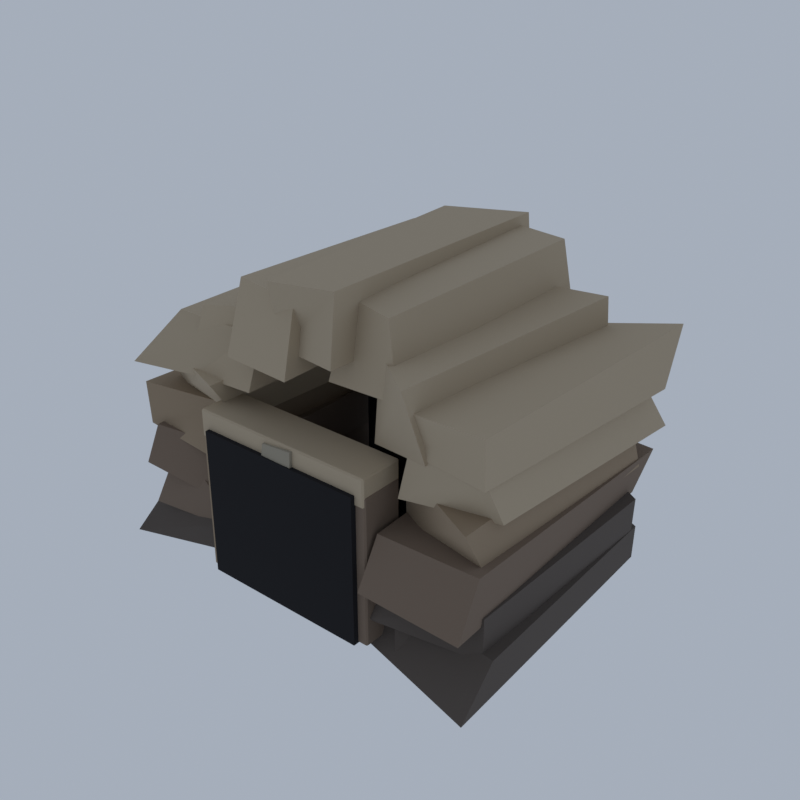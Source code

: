 # Source: FR03_04_cave_mouth_04.blend  (saved by Blender 5.2.45; exported with 4.5.12 LTS)
import bpy
from mathutils import Matrix  # noqa: F401  (used for matrix-valued properties, if any)

bpy.ops.wm.read_factory_settings(use_empty=True)
scene = bpy.context.scene
scene.name = 'Scene'

# ---- collections
col_collection = bpy.data.collections.new('Collection'); scene.collection.children.link(col_collection)

# ---- materials (node trees are filled in below, after node groups)
mat_vg_f_cliff1_slate = bpy.data.materials.new('vg_f_cliff1|Slate')
mat_vg_f_cliff1_slate.diffuse_color = (0.09627, 0.07806, 0.06575, 1.0)
mat_vg_f_cliff2_rock = bpy.data.materials.new('vg_f_cliff2|Rock')
mat_vg_f_cliff2_rock.diffuse_color = (0.1905, 0.139, 0.1011, 1.0)
mat_vg_f_cliff3_cobblestone = bpy.data.materials.new('vg_f_cliff3|Cobblestone')
mat_vg_f_cliff3_cobblestone.diffuse_color = (0.3112, 0.2349, 0.1573, 1.0)
mat_vg_f_cliff4_sandstone = bpy.data.materials.new('vg_f_cliff4|Sandstone')
mat_vg_f_cliff4_sandstone.diffuse_color = (0.4423, 0.3587, 0.2508, 1.0)
mat_vg_f_void_slate = bpy.data.materials.new('vg_f_void|Slate')
mat_vg_f_void_slate.diffuse_color = (0.002932, 0.002586, 0.00456, 1.0)
mat_vg_f_crk3_cobblestone = bpy.data.materials.new('vg_f_crk3|Cobblestone')
mat_vg_f_crk3_cobblestone.diffuse_color = (0.3112, 0.2758, 0.212, 1.0)
mat_vg_f_moss2_grass = bpy.data.materials.new('vg_f_moss2|Grass')
mat_vg_f_moss2_grass.diffuse_color = (0.05819, 0.1275, 0.03847, 1.0)
mat_vg_f_moss_grass = bpy.data.materials.new('vg_f_moss|Grass')
mat_vg_f_moss_grass.diffuse_color = (0.09627, 0.1835, 0.05819, 1.0)

# ---- material node trees
mat_vg_f_cliff1_slate.use_nodes = True; mat_vg_f_cliff1_slate.node_tree.nodes.clear()
_N = mat_vg_f_cliff1_slate.node_tree.nodes; _L = mat_vg_f_cliff1_slate.node_tree.links
n0 = _N.new('ShaderNodeBsdfPrincipled'); n0.name = 'Principled BSDF'; n0.location = (-200, 100)
n0.inputs[0].default_value = (0.09627, 0.07806, 0.06575, 1.0)
n0.inputs[2].default_value = 0.94
n0.inputs[10].default_value = 0.005
n1 = _N.new('ShaderNodeOutputMaterial'); n1.name = 'Material Output'; n1.location = (200, 100)
_L.new(n0.outputs[0], n1.inputs[0])
n1.is_active_output = True
mat_vg_f_cliff2_rock.use_nodes = True; mat_vg_f_cliff2_rock.node_tree.nodes.clear()
_N = mat_vg_f_cliff2_rock.node_tree.nodes; _L = mat_vg_f_cliff2_rock.node_tree.links
n0 = _N.new('ShaderNodeBsdfPrincipled'); n0.name = 'Principled BSDF'; n0.location = (-200, 100)
n0.inputs[0].default_value = (0.1905, 0.139, 0.1011, 1.0)
n0.inputs[2].default_value = 0.93
n0.inputs[10].default_value = 0.005
n1 = _N.new('ShaderNodeOutputMaterial'); n1.name = 'Material Output'; n1.location = (200, 100)
_L.new(n0.outputs[0], n1.inputs[0])
n1.is_active_output = True
mat_vg_f_cliff3_cobblestone.use_nodes = True; mat_vg_f_cliff3_cobblestone.node_tree.nodes.clear()
_N = mat_vg_f_cliff3_cobblestone.node_tree.nodes; _L = mat_vg_f_cliff3_cobblestone.node_tree.links
n0 = _N.new('ShaderNodeBsdfPrincipled'); n0.name = 'Principled BSDF'; n0.location = (-200, 100)
n0.inputs[0].default_value = (0.3112, 0.2349, 0.1573, 1.0)
n0.inputs[2].default_value = 0.9
n0.inputs[10].default_value = 0.005
n1 = _N.new('ShaderNodeOutputMaterial'); n1.name = 'Material Output'; n1.location = (200, 100)
_L.new(n0.outputs[0], n1.inputs[0])
n1.is_active_output = True
mat_vg_f_cliff4_sandstone.use_nodes = True; mat_vg_f_cliff4_sandstone.node_tree.nodes.clear()
_N = mat_vg_f_cliff4_sandstone.node_tree.nodes; _L = mat_vg_f_cliff4_sandstone.node_tree.links
n0 = _N.new('ShaderNodeBsdfPrincipled'); n0.name = 'Principled BSDF'; n0.location = (-200, 100)
n0.inputs[0].default_value = (0.4423, 0.3587, 0.2508, 1.0)
n0.inputs[2].default_value = 0.88
n0.inputs[10].default_value = 0.005
n1 = _N.new('ShaderNodeOutputMaterial'); n1.name = 'Material Output'; n1.location = (200, 100)
_L.new(n0.outputs[0], n1.inputs[0])
n1.is_active_output = True
mat_vg_f_void_slate.use_nodes = True; mat_vg_f_void_slate.node_tree.nodes.clear()
_N = mat_vg_f_void_slate.node_tree.nodes; _L = mat_vg_f_void_slate.node_tree.links
n0 = _N.new('ShaderNodeBsdfPrincipled'); n0.name = 'Principled BSDF'; n0.location = (-200, 100)
n0.inputs[0].default_value = (0.002932, 0.002586, 0.00456, 1.0)
n0.inputs[2].default_value = 0.98
n0.inputs[10].default_value = 0.005
n1 = _N.new('ShaderNodeOutputMaterial'); n1.name = 'Material Output'; n1.location = (200, 100)
_L.new(n0.outputs[0], n1.inputs[0])
n1.is_active_output = True
mat_vg_f_crk3_cobblestone.use_nodes = True; mat_vg_f_crk3_cobblestone.node_tree.nodes.clear()
_N = mat_vg_f_crk3_cobblestone.node_tree.nodes; _L = mat_vg_f_crk3_cobblestone.node_tree.links
n0 = _N.new('ShaderNodeBsdfPrincipled'); n0.name = 'Principled BSDF'; n0.location = (-200, 100)
n0.inputs[0].default_value = (0.3112, 0.2758, 0.212, 1.0)
n0.inputs[2].default_value = 0.92
n0.inputs[10].default_value = 0.005
n1 = _N.new('ShaderNodeOutputMaterial'); n1.name = 'Material Output'; n1.location = (200, 100)
_L.new(n0.outputs[0], n1.inputs[0])
n1.is_active_output = True
mat_vg_f_moss2_grass.use_nodes = True; mat_vg_f_moss2_grass.node_tree.nodes.clear()
_N = mat_vg_f_moss2_grass.node_tree.nodes; _L = mat_vg_f_moss2_grass.node_tree.links
n0 = _N.new('ShaderNodeBsdfPrincipled'); n0.name = 'Principled BSDF'; n0.location = (-200, 100)
n0.inputs[0].default_value = (0.05819, 0.1275, 0.03847, 1.0)
n0.inputs[2].default_value = 1.0
n0.inputs[10].default_value = 0.005
n1 = _N.new('ShaderNodeOutputMaterial'); n1.name = 'Material Output'; n1.location = (200, 100)
_L.new(n0.outputs[0], n1.inputs[0])
n1.is_active_output = True
mat_vg_f_moss_grass.use_nodes = True; mat_vg_f_moss_grass.node_tree.nodes.clear()
_N = mat_vg_f_moss_grass.node_tree.nodes; _L = mat_vg_f_moss_grass.node_tree.links
n0 = _N.new('ShaderNodeBsdfPrincipled'); n0.name = 'Principled BSDF'; n0.location = (-200, 100)
n0.inputs[0].default_value = (0.09627, 0.1835, 0.05819, 1.0)
n0.inputs[2].default_value = 1.0
n0.inputs[10].default_value = 0.005
n1 = _N.new('ShaderNodeOutputMaterial'); n1.name = 'Material Output'; n1.location = (200, 100)
_L.new(n0.outputs[0], n1.inputs[0])
n1.is_active_output = True

# ---- world
world_world = bpy.data.worlds.new('World'); scene.world = world_world
world_world.use_nodes = True; world_world.node_tree.nodes.clear()
_N = world_world.node_tree.nodes; _L = world_world.node_tree.links
n0 = _N.new('ShaderNodeOutputWorld'); n0.name = 'World Output'; n0.location = (200, 100)
n1 = _N.new('ShaderNodeBackground'); n1.name = 'Background'; n1.location = (-200, 100)
n1.inputs[0].default_value = (0.42, 0.47, 0.55, 1.0)
n1.inputs[1].default_value = 0.9
_L.new(n1.outputs[0], n0.inputs[0])
n0.is_active_output = True
world_world.color = (0.05088, 0.05088, 0.05088)
world_world.sun_shadow_jitter_overblur = 0.0

# ---- meshes
me_cave_mouth = bpy.data.meshes.new('cave_mouth')
me_cave_mouth.from_pydata([(-19.58, -14.56, 0.7453), (-8.045, -10.58, 0.5688), (-8.19, 13.03, 0.0), (-19.54, 11.59, 0.8034), (-18.34, -10.96, 5.146), (-8.607, -12.6, 4.862), (-8.304, 9.809, 4.893), (-17.84, 10.44, 4.874), (6.999, -12.9, 0.8083), (18.99, -15.85, 0.5939), (18.08, 10.64, 0.9697), (7.932, 14.32, 0.7056), (8.473, -11.36, 5.131), (19.26, -12.47, 4.757), (18.4, 10.13, 4.628), (8.781, 15.16, 4.494), (8.13, -14.14, 4.149), (18.17, -12.23, 3.855), (18.38, 9.388, 4.465), (9.642, 11.57, 3.745), (7.75, -10.98, 8.255), (18.42, -12.62, 8.198), (18.95, 8.421, 8.475), (10.04, 13.57, 8.674), (-17.96, -9.743, 1.811), (-15.77, -8.764, 1.696), (-16.7, -5.625, 2.059), (-18.84, -7.221, 1.926), (-17.89, -9.886, 3.336), (-15.38, -9.196, 3.311), (-17.03, -6.311, 3.613), (-19.21, -8.217, 3.302), (10.52, -13.26, 1.429), (12.2, -11.56, 1.728), (10.17, -9.328, 1.411), (9.038, -10.5, 1.614), (9.932, -12.55, 3.451), (11.64, -12.22, 3.558), (10.16, -8.801, 3.176), (8.327, -10.35, 3.61), (12.75, -10.37, 1.89), (15.17, -7.005, 2.085), (13.85, -5.709, 1.852), (11.25, -7.786, 1.893), (13.25, -9.486, 3.265), (14.64, -8.108, 3.509), (13.13, -5.744, 3.317), (11.09, -7.892, 3.021), (13.71, -11.95, 1.899), (16.2, -11.55, 1.771), (15.93, -8.956, 2.019), (13.54, -9.861, 1.46), (14.18, -12.33, 3.518), (15.97, -12.14, 3.791), (16.3, -9.883, 3.724), (13.63, -9.587, 3.314), (12.2, -9.768, 1.903), (13.77, -10.4, 1.339), (13.89, -6.149, 1.838), (11.04, -7.122, 1.603), (11.62, -10.87, 3.593), (14.22, -10.54, 3.928), (13.64, -7.014, 3.396), (11.32, -7.103, 3.946), (-17.55, -13.54, 4.208), (-7.466, -11.68, 3.739), (-8.773, 15.85, 4.362), (-18.44, 12.89, 3.688), (-17.69, -10.5, 8.845), (-8.67, -13.86, 8.222), (-9.054, 11.11, 8.856), (-18.95, 10.91, 8.254), (-18.2, -13.66, 8.119), (-9.657, -13.02, 7.331), (-7.817, 14.85, 7.923), (-16.61, 12.28, 7.72), (-17.66, -12.52, 11.72), (-8.395, -11.17, 11.74), (-7.759, 13.43, 12.39), (-18.11, 12.6, 12.33), (8.73, -15.51, 7.565), (18.18, -15.41, 7.246), (17.72, 10.16, 7.865), (9.497, 12.06, 7.833), (9.166, -13.65, 12.16), (18.64, -13.71, 12.51), (18.52, 11.6, 11.83), (8.35, 10.99, 12.59), (6.812, -14.32, 1.688), (6.812, -14.47, 1.817), (6.687, -14.32, 1.817), (6.812, -14.47, 15.26), (6.812, -14.32, 15.39), (6.687, -14.32, 15.26), (6.812, -10.62, 1.688), (6.687, -10.62, 1.817), (6.812, -10.47, 1.817), (6.812, -10.62, 15.39), (6.812, -10.47, 15.26), (6.687, -10.62, 15.26), (8.568, -14.32, 1.688), (8.694, -14.32, 1.817), (8.568, -14.47, 1.817), (8.568, -14.32, 15.39), (8.568, -14.47, 15.26), (8.694, -14.32, 15.26), (8.568, -10.62, 1.688), (8.568, -10.47, 1.817), (8.694, -10.62, 1.817), (8.568, -10.62, 15.39), (8.694, -10.62, 15.26), (8.568, -10.47, 15.26), (-17.57, -12.81, 1.864), (-15.87, -9.783, 2.042), (-17.22, -7.815, 1.839), (-20.0, -9.553, 2.174), (-17.74, -12.65, 3.18), (-15.74, -10.95, 3.341), (-17.43, -8.22, 3.504), (-19.16, -9.496, 3.497), (-13.79, -11.67, 1.859), (-12.46, -8.255, 1.902), (-14.38, -6.758, 2.007), (-15.55, -10.83, 1.716), (-13.62, -11.93, 3.732), (-12.14, -8.677, 3.565), (-14.61, -7.352, 3.574), (-15.4, -10.13, 3.513), (-13.01, -9.444, 1.703), (-11.04, -7.677, 1.345), (-12.72, -5.19, 1.66), (-14.55, -8.087, 1.762), (-13.58, -10.36, 3.296), (-10.51, -6.477, 3.468), (-12.54, -5.991, 3.557), (-14.27, -8.454, 3.787), (-19.11, -12.01, 11.18), (-9.736, -12.71, 11.05), (-7.544, 12.25, 11.6), (-16.48, 11.55, 11.68), (-18.18, -12.9, 15.97), (-8.891, -10.54, 15.54), (-7.455, 9.787, 16.06), (-17.14, 12.99, 15.69), (8.988, -9.961, 10.86), (18.13, -11.96, 11.16), (18.52, 9.258, 11.16), (10.06, 11.74, 11.7), (8.74, -9.858, 16.06), (17.37, -13.8, 15.48), (17.83, 8.407, 15.78), (9.304, 9.007, 15.28), (-8.91, -14.32, 1.688), (-8.91, -14.47, 1.817), (-9.035, -14.32, 1.817), (-8.91, -14.47, 15.26), (-8.91, -14.32, 15.39), (-9.035, -14.32, 15.26), (-8.91, -10.62, 1.688), (-9.035, -10.62, 1.817), (-8.91, -10.47, 1.817), (-8.91, -10.62, 15.39), (-8.91, -10.47, 15.26), (-9.035, -10.62, 15.26), (-7.153, -14.32, 1.688), (-7.028, -14.32, 1.817), (-7.153, -14.47, 1.817), (-7.153, -14.32, 15.39), (-7.153, -14.47, 15.26), (-7.028, -14.32, 15.26), (-7.153, -10.62, 1.688), (-7.153, -10.47, 1.817), (-7.028, -10.62, 1.817), (-7.153, -10.62, 15.39), (-7.028, -10.62, 15.26), (-7.153, -10.47, 15.26), (-16.61, -9.986, 15.24), (-8.467, -10.8, 14.47), (-6.91, 13.55, 14.63), (-16.18, 10.76, 15.0), (-17.69, -10.74, 19.42), (-8.182, -14.07, 19.1), (-8.129, 12.94, 19.16), (-16.25, 9.741, 19.14), (-17.21, -14.56, 18.8), (-8.214, -11.94, 18.53), (-7.882, 11.24, 18.28), (-16.21, 10.09, 18.85), (-15.89, -10.12, 22.5), (-7.912, -11.2, 23.3), (-7.904, 7.553, 22.62), (-15.35, 9.158, 22.84), (10.28, -12.59, 15.18), (18.2, -10.35, 15.04), (19.61, 11.07, 14.69), (10.63, 10.06, 14.42), (10.44, -11.48, 18.93), (17.94, -12.47, 19.45), (18.44, 8.742, 19.07), (10.54, 9.998, 19.39), (10.02, -11.6, 18.75), (18.15, -12.77, 18.9), (20.0, 9.288, 18.9), (11.86, 12.86, 18.95), (10.57, -13.23, 23.06), (18.24, -13.09, 23.17), (19.43, 12.48, 23.39), (12.18, 9.251, 22.56), (-12.15, -12.88, 18.69), (-5.172, -12.64, 18.9), (-4.681, 12.96, 18.79), (-11.26, 10.07, 18.66), (-11.77, -11.05, 24.28), (-5.612, -9.766, 25.16), (-5.135, 13.06, 24.73), (-10.16, 11.97, 24.78), (-6.031, -13.82, 22.26), (0.0794, -13.69, 21.89), (0.3855, 11.61, 22.42), (-7.481, 9.462, 21.75), (-6.64, -11.32, 28.04), (0.4829, -12.72, 28.19), (-0.1738, 12.64, 28.79), (-6.075, 9.203, 27.78), (-2.277, -11.45, 23.21), (4.678, -13.45, 24.13), (4.088, 13.36, 22.8), (-2.761, 9.638, 24.15), (-0.685, -14.22, 30.0), (4.513, -12.63, 30.0), (3.635, 13.12, 29.36), (-2.218, 8.734, 29.84), (1.856, -10.74, 21.41), (9.289, -11.48, 22.14), (9.738, 11.46, 22.16), (2.157, 12.58, 21.55), (3.237, -9.66, 28.38), (8.066, -10.89, 28.35), (9.372, 9.843, 29.06), (3.06, 12.22, 28.4), (6.5, -10.79, 17.69), (12.41, -12.06, 18.47), (14.51, 9.603, 18.58), (7.578, 13.38, 18.84), (6.085, -9.597, 24.73), (12.05, -14.38, 25.25), (14.15, 9.328, 25.38), (7.545, 8.685, 25.13), (-8.826, -14.42, 14.45), (-8.826, -14.57, 14.58), (-8.951, -14.42, 14.58), (-8.826, -14.57, 16.89), (-8.826, -14.42, 17.02), (-8.951, -14.42, 16.89), (-8.826, -10.52, 14.45), (-8.951, -10.52, 14.58), (-8.826, -10.37, 14.58), (-8.826, -10.52, 17.02), (-8.826, -10.37, 16.89), (-8.951, -10.52, 16.89), (8.485, -14.42, 14.45), (8.61, -14.42, 14.58), (8.485, -14.57, 14.58), (8.485, -14.42, 17.02), (8.485, -14.57, 16.89), (8.61, -14.42, 16.89), (8.485, -10.52, 14.45), (8.485, -10.37, 14.58), (8.61, -10.52, 14.58), (8.485, -10.52, 17.02), (8.61, -10.52, 16.89), (8.485, -10.37, 16.89), (-7.697, 4.533, 2.288), (7.356, 4.533, 2.288), (7.356, 6.533, 2.288), (-7.697, 6.533, 2.288), (-7.697, 4.533, 15.14), (7.356, 4.533, 15.14), (7.356, 6.533, 15.14), (-7.697, 6.533, 15.14), (-7.279, -7.467, 1.859), (6.938, -7.467, 1.859), (6.938, 6.533, 1.859), (-7.279, 6.533, 1.859), (-7.279, -7.467, 2.373), (6.938, -7.467, 2.373), (6.938, 6.533, 2.373), (-7.279, 6.533, 2.373), (-8.115, -14.97, 1.688), (7.774, -14.97, 1.688), (7.774, -11.97, 1.688), (-8.115, -11.97, 1.688), (-8.115, -14.97, 15.39), (7.774, -14.97, 15.39), (7.774, -11.97, 15.39), (-8.115, -11.97, 15.39), (-2.043, -14.85, 13.65), (1.274, -14.85, 13.72), (1.272, -10.61, 13.9), (-1.636, -10.4, 13.65), (-1.612, -14.79, 16.49), (1.43, -14.85, 16.81), (1.507, -10.51, 16.57), (-2.062, -10.56, 16.63), (-13.55, -0.8895, 10.28), (-13.55, -0.8895, 8.854), (-11.97, -0.8895, 10.07), (-12.76, 0.5405, 10.07), (-14.34, 0.5405, 10.07), (-15.13, -0.8895, 10.07), (-14.34, -2.319, 10.07), (-12.76, -2.319, 10.07), (-11.32, -0.8895, 9.568), (-12.43, 1.133, 9.568), (-14.67, 1.133, 9.568), (-15.78, -0.8895, 9.568), (-14.67, -2.912, 9.568), (-12.43, -2.912, 9.568), (-11.97, -0.8895, 9.063), (-12.76, 0.5405, 9.063), (-14.34, 0.5405, 9.063), (-15.13, -0.8895, 9.063), (-14.34, -2.319, 9.063), (-12.76, -2.319, 9.063), (13.21, -2.428, 10.3), (13.21, -2.428, 8.841), (14.82, -2.428, 10.08), (14.01, -0.9716, 10.08), (12.41, -0.9716, 10.08), (11.6, -2.428, 10.08), (12.41, -3.885, 10.08), (14.01, -3.885, 10.08), (15.48, -2.428, 9.568), (14.35, -0.3683, 9.568), (12.07, -0.3683, 9.568), (10.94, -2.428, 9.568), (12.07, -4.488, 9.568), (14.35, -4.488, 9.568), (14.82, -2.428, 9.054), (14.01, -0.9716, 9.054), (12.41, -0.9716, 9.054), (11.6, -2.428, 9.054), (12.41, -3.885, 9.054), (14.01, -3.885, 9.054), (-13.55, -0.8823, 16.29), (-13.55, -0.8823, 14.84), (-11.95, -0.8823, 16.08), (-12.75, 0.5703, 16.08), (-14.35, 0.5703, 16.08), (-15.15, -0.8823, 16.08), (-14.35, -2.335, 16.08), (-12.75, -2.335, 16.08), (-11.28, -0.8823, 15.56), (-12.42, 1.172, 15.56), (-14.68, 1.172, 15.56), (-15.82, -0.8823, 15.56), (-14.68, -2.937, 15.56), (-12.42, -2.937, 15.56), (-11.95, -0.8823, 15.05), (-12.75, 0.5703, 15.05), (-14.35, 0.5703, 15.05), (-15.15, -0.8823, 15.05), (-14.35, -2.335, 15.05), (-12.75, -2.335, 15.05), (13.21, -4.16, 16.24), (13.21, -4.16, 14.89), (14.71, -4.16, 16.04), (13.96, -2.803, 16.04), (12.46, -2.803, 16.04), (11.71, -4.16, 16.04), (12.46, -5.517, 16.04), (13.96, -5.517, 16.04), (15.33, -4.16, 15.56), (14.27, -2.241, 15.56), (12.15, -2.241, 15.56), (11.09, -4.16, 15.56), (12.15, -6.079, 15.56), (14.27, -6.079, 15.56), (14.71, -4.16, 15.09), (13.96, -2.803, 15.09), (12.46, -2.803, 15.09), (11.71, -4.16, 15.09), (12.46, -5.517, 15.09), (13.96, -5.517, 15.09)], [], [(0, 3, 2, 1), (4, 5, 6, 7), (0, 1, 5, 4), (1, 2, 6, 5), (2, 3, 7, 6), (3, 0, 4, 7), (8, 11, 10, 9), (12, 13, 14, 15), (8, 9, 13, 12), (9, 10, 14, 13), (10, 11, 15, 14), (11, 8, 12, 15), (16, 19, 18, 17), (20, 21, 22, 23), (16, 17, 21, 20), (17, 18, 22, 21), (18, 19, 23, 22), (19, 16, 20, 23), (24, 27, 26, 25), (28, 29, 30, 31), (24, 25, 29, 28), (25, 26, 30, 29), (26, 27, 31, 30), (27, 24, 28, 31), (32, 35, 34, 33), (36, 37, 38, 39), (32, 33, 37, 36), (33, 34, 38, 37), (34, 35, 39, 38), (35, 32, 36, 39), (40, 43, 42, 41), (44, 45, 46, 47), (40, 41, 45, 44), (41, 42, 46, 45), (42, 43, 47, 46), (43, 40, 44, 47), (48, 51, 50, 49), (52, 53, 54, 55), (48, 49, 53, 52), (49, 50, 54, 53), (50, 51, 55, 54), (51, 48, 52, 55), (56, 59, 58, 57), (60, 61, 62, 63), (56, 57, 61, 60), (57, 58, 62, 61), (58, 59, 63, 62), (59, 56, 60, 63), (64, 67, 66, 65), (68, 69, 70, 71), (64, 65, 69, 68), (65, 66, 70, 69), (66, 67, 71, 70), (67, 64, 68, 71), (72, 75, 74, 73), (76, 77, 78, 79), (72, 73, 77, 76), (73, 74, 78, 77), (74, 75, 79, 78), (75, 72, 76, 79), (80, 83, 82, 81), (84, 85, 86, 87), (80, 81, 85, 84), (81, 82, 86, 85), (82, 83, 87, 86), (83, 80, 84, 87), (88, 89, 90), (91, 92, 93), (94, 95, 96), (97, 98, 99), (100, 101, 102), (103, 104, 105), (106, 107, 108), (109, 110, 111), (94, 88, 90, 95), (89, 91, 93, 90), (92, 97, 99, 93), (98, 96, 95, 99), (106, 94, 96, 107), (97, 109, 111, 98), (110, 108, 107, 111), (100, 106, 108, 101), (109, 103, 105, 110), (104, 102, 101, 105), (88, 100, 102, 89), (103, 92, 91, 104), (94, 106, 100, 88), (90, 93, 99, 95), (102, 104, 91, 89), (109, 97, 92, 103), (96, 98, 111, 107), (108, 110, 105, 101), (112, 115, 114, 113), (116, 117, 118, 119), (112, 113, 117, 116), (113, 114, 118, 117), (114, 115, 119, 118), (115, 112, 116, 119), (120, 123, 122, 121), (124, 125, 126, 127), (120, 121, 125, 124), (121, 122, 126, 125), (122, 123, 127, 126), (123, 120, 124, 127), (128, 131, 130, 129), (132, 133, 134, 135), (128, 129, 133, 132), (129, 130, 134, 133), (130, 131, 135, 134), (131, 128, 132, 135), (136, 139, 138, 137), (140, 141, 142, 143), (136, 137, 141, 140), (137, 138, 142, 141), (138, 139, 143, 142), (139, 136, 140, 143), (144, 147, 146, 145), (148, 149, 150, 151), (144, 145, 149, 148), (145, 146, 150, 149), (146, 147, 151, 150), (147, 144, 148, 151), (152, 153, 154), (155, 156, 157), (158, 159, 160), (161, 162, 163), (164, 165, 166), (167, 168, 169), (170, 171, 172), (173, 174, 175), (158, 152, 154, 159), (153, 155, 157, 154), (156, 161, 163, 157), (162, 160, 159, 163), (170, 158, 160, 171), (161, 173, 175, 162), (174, 172, 171, 175), (164, 170, 172, 165), (173, 167, 169, 174), (168, 166, 165, 169), (152, 164, 166, 153), (167, 156, 155, 168), (158, 170, 164, 152), (154, 157, 163, 159), (166, 168, 155, 153), (173, 161, 156, 167), (160, 162, 175, 171), (172, 174, 169, 165), (176, 179, 178, 177), (180, 181, 182, 183), (176, 177, 181, 180), (177, 178, 182, 181), (178, 179, 183, 182), (179, 176, 180, 183), (184, 187, 186, 185), (188, 189, 190, 191), (184, 185, 189, 188), (185, 186, 190, 189), (186, 187, 191, 190), (187, 184, 188, 191), (192, 195, 194, 193), (196, 197, 198, 199), (192, 193, 197, 196), (193, 194, 198, 197), (194, 195, 199, 198), (195, 192, 196, 199), (200, 203, 202, 201), (204, 205, 206, 207), (200, 201, 205, 204), (201, 202, 206, 205), (202, 203, 207, 206), (203, 200, 204, 207), (208, 211, 210, 209), (212, 213, 214, 215), (208, 209, 213, 212), (209, 210, 214, 213), (210, 211, 215, 214), (211, 208, 212, 215), (216, 219, 218, 217), (220, 221, 222, 223), (216, 217, 221, 220), (217, 218, 222, 221), (218, 219, 223, 222), (219, 216, 220, 223), (224, 227, 226, 225), (228, 229, 230, 231), (224, 225, 229, 228), (225, 226, 230, 229), (226, 227, 231, 230), (227, 224, 228, 231), (232, 235, 234, 233), (236, 237, 238, 239), (232, 233, 237, 236), (233, 234, 238, 237), (234, 235, 239, 238), (235, 232, 236, 239), (240, 243, 242, 241), (244, 245, 246, 247), (240, 241, 245, 244), (241, 242, 246, 245), (242, 243, 247, 246), (243, 240, 244, 247), (248, 249, 250), (251, 252, 253), (254, 255, 256), (257, 258, 259), (260, 261, 262), (263, 264, 265), (266, 267, 268), (269, 270, 271), (254, 248, 250, 255), (249, 251, 253, 250), (252, 257, 259, 253), (258, 256, 255, 259), (266, 254, 256, 267), (257, 269, 271, 258), (270, 268, 267, 271), (260, 266, 268, 261), (269, 263, 265, 270), (264, 262, 261, 265), (248, 260, 262, 249), (263, 252, 251, 264), (254, 266, 260, 248), (250, 253, 259, 255), (262, 264, 251, 249), (269, 257, 252, 263), (256, 258, 271, 267), (268, 270, 265, 261), (272, 275, 274, 273), (276, 277, 278, 279), (272, 273, 277, 276), (273, 274, 278, 277), (274, 275, 279, 278), (275, 272, 276, 279), (280, 283, 282, 281), (284, 285, 286, 287), (280, 281, 285, 284), (281, 282, 286, 285), (282, 283, 287, 286), (283, 280, 284, 287), (288, 291, 290, 289), (292, 293, 294, 295), (288, 289, 293, 292), (289, 290, 294, 293), (290, 291, 295, 294), (291, 288, 292, 295), (296, 299, 298, 297), (300, 301, 302, 303), (296, 297, 301, 300), (297, 298, 302, 301), (298, 299, 303, 302), (299, 296, 300, 303), (304, 306, 307), (305, 319, 318), (306, 312, 313, 307), (312, 318, 319, 313), (304, 307, 308), (305, 320, 319), (307, 313, 314, 308), (313, 319, 320, 314), (304, 308, 309), (305, 321, 320), (308, 314, 315, 309), (314, 320, 321, 315), (304, 309, 310), (305, 322, 321), (309, 315, 316, 310), (315, 321, 322, 316), (304, 310, 311), (305, 323, 322), (310, 316, 317, 311), (316, 322, 323, 317), (304, 311, 306), (305, 318, 323), (311, 317, 312, 306), (317, 323, 318, 312), (324, 326, 327), (325, 339, 338), (326, 332, 333, 327), (332, 338, 339, 333), (324, 327, 328), (325, 340, 339), (327, 333, 334, 328), (333, 339, 340, 334), (324, 328, 329), (325, 341, 340), (328, 334, 335, 329), (334, 340, 341, 335), (324, 329, 330), (325, 342, 341), (329, 335, 336, 330), (335, 341, 342, 336), (324, 330, 331), (325, 343, 342), (330, 336, 337, 331), (336, 342, 343, 337), (324, 331, 326), (325, 338, 343), (331, 337, 332, 326), (337, 343, 338, 332), (344, 346, 347), (345, 359, 358), (346, 352, 353, 347), (352, 358, 359, 353), (344, 347, 348), (345, 360, 359), (347, 353, 354, 348), (353, 359, 360, 354), (344, 348, 349), (345, 361, 360), (348, 354, 355, 349), (354, 360, 361, 355), (344, 349, 350), (345, 362, 361), (349, 355, 356, 350), (355, 361, 362, 356), (344, 350, 351), (345, 363, 362), (350, 356, 357, 351), (356, 362, 363, 357), (344, 351, 346), (345, 358, 363), (351, 357, 352, 346), (357, 363, 358, 352), (364, 366, 367), (365, 379, 378), (366, 372, 373, 367), (372, 378, 379, 373), (364, 367, 368), (365, 380, 379), (367, 373, 374, 368), (373, 379, 380, 374), (364, 368, 369), (365, 381, 380), (368, 374, 375, 369), (374, 380, 381, 375), (364, 369, 370), (365, 382, 381), (369, 375, 376, 370), (375, 381, 382, 376), (364, 370, 371), (365, 383, 382), (370, 376, 377, 371), (376, 382, 383, 377), (364, 371, 366), (365, 378, 383), (371, 377, 372, 366), (377, 383, 378, 372)])
me_cave_mouth.polygons.foreach_set('use_smooth', [True] * 348)
me_cave_mouth.polygons.foreach_set('material_index', [0, 0, 0, 0, 0, 0, 0, 0, 0, 0, 0, 0, 0, 0, 0, 0, 0, 0, 0, 0, 0, 0, 0, 0, 0, 0, 0, 0, 0, 0, 0, 0, 0, 0, 0, 0, 0, 0, 0, 0, 0, 0, 0, 0, 0, 0, 0, 0, 1, 1, 1, 1, 1, 1, 1, 1, 1, 1, 1, 1, 1, 1, 1, 1, 1, 1, 1, 1, 1, 1, 1, 1, 1, 1, 1, 1, 1, 1, 1, 1, 1, 1, 1, 1, 1, 1, 1, 1, 1, 1, 1, 1, 1, 1, 1, 1, 1, 1, 1, 1, 1, 1, 1, 1, 1, 1, 1, 1, 1, 1, 2, 2, 2, 2, 2, 2, 2, 2, 2, 2, 2, 2, 2, 2, 2, 2, 2, 2, 2, 2, 2, 2, 2, 2, 2, 2, 2, 2, 2, 2, 2, 2, 2, 2, 2, 2, 2, 2, 3, 3, 3, 3, 3, 3, 3, 3, 3, 3, 3, 3, 3, 3, 3, 3, 3, 3, 3, 3, 3, 3, 3, 3, 3, 3, 3, 3, 3, 3, 3, 3, 3, 3, 3, 3, 3, 3, 3, 3, 3, 3, 3, 3, 3, 3, 3, 3, 3, 3, 3, 3, 3, 3, 3, 3, 3, 3, 3, 3, 3, 3, 3, 3, 3, 3, 3, 3, 3, 3, 3, 3, 3, 3, 3, 3, 3, 3, 3, 3, 4, 4, 4, 4, 4, 4, 4, 4, 4, 4, 4, 4, 4, 4, 4, 4, 4, 4, 5, 5, 5, 5, 5, 5, 6, 6, 6, 6, 6, 6, 6, 6, 6, 6, 6, 6, 6, 6, 6, 6, 6, 6, 6, 6, 6, 6, 6, 6, 6, 6, 6, 6, 6, 6, 6, 6, 6, 6, 6, 6, 6, 6, 6, 6, 6, 6, 6, 6, 6, 6, 6, 6, 7, 7, 7, 7, 7, 7, 7, 7, 7, 7, 7, 7, 7, 7, 7, 7, 7, 7, 7, 7, 7, 7, 7, 7, 7, 7, 7, 7, 7, 7, 7, 7, 7, 7, 7, 7, 7, 7, 7, 7, 7, 7, 7, 7, 7, 7, 7, 7])
_k = set([(0, 1), (0, 3), (0, 4), (1, 2), (1, 5), (2, 3), (2, 6), (3, 7), (4, 5), (4, 7), (5, 6), (6, 7), (8, 9), (8, 11), (8, 12), (9, 10), (9, 13), (10, 11), (10, 14), (11, 15), (12, 13), (12, 15), (13, 14), (14, 15), (16, 17), (16, 19), (16, 20), (17, 18), (17, 21), (18, 19), (18, 22), (19, 23), (20, 21), (20, 23), (21, 22), (22, 23), (24, 25), (24, 27), (24, 28), (25, 26), (25, 29), (26, 27), (26, 30), (27, 31), (28, 29), (28, 31), (29, 30), (30, 31), (32, 33), (32, 35), (32, 36), (33, 34), (33, 37), (34, 35), (34, 38), (35, 39), (36, 37), (36, 39), (37, 38), (38, 39), (40, 41), (40, 43), (40, 44), (41, 42), (41, 45), (42, 43), (42, 46), (43, 47), (44, 45), (44, 47), (45, 46), (46, 47), (48, 49), (48, 51), (48, 52), (49, 50), (49, 53), (50, 51), (50, 54), (51, 55), (52, 53), (52, 55), (53, 54), (54, 55), (56, 57), (56, 59), (56, 60), (57, 58), (57, 61), (58, 59), (58, 62), (59, 63), (60, 61), (60, 63), (61, 62), (62, 63), (64, 65), (64, 67), (64, 68), (65, 66), (65, 69), (66, 67), (66, 70), (67, 71), (68, 69), (68, 71), (69, 70), (70, 71), (72, 73), (72, 75), (72, 76), (73, 74), (73, 77), (74, 75), (74, 78), (75, 79), (76, 77), (76, 79), (77, 78), (78, 79), (80, 81), (80, 83), (80, 84), (81, 82), (81, 85), (82, 83), (82, 86), (83, 87), (84, 85), (84, 87), (85, 86), (86, 87), (88, 89), (88, 90), (88, 94), (88, 100), (89, 90), (89, 91), (89, 102), (90, 93), (90, 95), (91, 92), (91, 93), (91, 104), (92, 93), (92, 97), (92, 103), (93, 99), (94, 95), (94, 96), (94, 106), (95, 96), (95, 99), (96, 98), (96, 107), (97, 98), (97, 99), (97, 109), (98, 99), (98, 111), (100, 101), (100, 102), (100, 106), (101, 102), (101, 105), (101, 108), (102, 104), (103, 104), (103, 105), (103, 109), (104, 105), (105, 110), (106, 107), (106, 108), (107, 108), (107, 111), (108, 110), (109, 110), (109, 111), (110, 111), (112, 113), (112, 115), (112, 116), (113, 114), (113, 117), (114, 115), (114, 118), (115, 119), (116, 117), (116, 119), (117, 118), (118, 119), (120, 121), (120, 123), (120, 124), (121, 122), (121, 125), (122, 123), (122, 126), (123, 127), (124, 125), (124, 127), (125, 126), (126, 127), (128, 129), (128, 131), (128, 132), (129, 130), (129, 133), (130, 131), (130, 134), (131, 135), (132, 133), (132, 135), (133, 134), (134, 135), (136, 137), (136, 139), (136, 140), (137, 138), (137, 141), (138, 139), (138, 142), (139, 143), (140, 141), (140, 143), (141, 142), (142, 143), (144, 145), (144, 147), (144, 148), (145, 146), (145, 149), (146, 147), (146, 150), (147, 151), (148, 149), (148, 151), (149, 150), (150, 151), (152, 153), (152, 154), (152, 158), (152, 164), (153, 154), (153, 155), (153, 166), (154, 157), (154, 159), (155, 156), (155, 157), (155, 168), (156, 157), (156, 161), (156, 167), (157, 163), (158, 159), (158, 160), (158, 170), (159, 160), (159, 163), (160, 162), (160, 171), (161, 162), (161, 163), (161, 173), (162, 163), (162, 175), (164, 165), (164, 166), (164, 170), (165, 166), (165, 169), (165, 172), (166, 168), (167, 168), (167, 169), (167, 173), (168, 169), (169, 174), (170, 171), (170, 172), (171, 172), (171, 175), (172, 174), (173, 174), (173, 175), (174, 175), (176, 177), (176, 179), (176, 180), (177, 178), (177, 181), (178, 179), (178, 182), (179, 183), (180, 181), (180, 183), (181, 182), (182, 183), (184, 185), (184, 187), (184, 188), (185, 186), (185, 189), (186, 187), (186, 190), (187, 191), (188, 189), (188, 191), (189, 190), (190, 191), (192, 193), (192, 195), (192, 196), (193, 194), (193, 197), (194, 195), (194, 198), (195, 199), (196, 197), (196, 199), (197, 198), (198, 199), (200, 201), (200, 203), (200, 204), (201, 202), (201, 205), (202, 203), (202, 206), (203, 207), (204, 205), (204, 207), (205, 206), (206, 207), (208, 209), (208, 211), (208, 212), (209, 210), (209, 213), (210, 211), (210, 214), (211, 215), (212, 213), (212, 215), (213, 214), (214, 215), (216, 217), (216, 219), (216, 220), (217, 218), (217, 221), (218, 219), (218, 222), (219, 223), (220, 221), (220, 223), (221, 222), (222, 223), (224, 225), (224, 227), (224, 228), (225, 226), (225, 229), (226, 227), (226, 230), (227, 231), (228, 229), (228, 231), (229, 230), (230, 231), (232, 233), (232, 235), (232, 236), (233, 234), (233, 237), (234, 235), (234, 238), (235, 239), (236, 237), (236, 239), (237, 238), (238, 239), (240, 241), (240, 243), (240, 244), (241, 242), (241, 245), (242, 243), (242, 246), (243, 247), (244, 245), (244, 247), (245, 246), (246, 247), (248, 249), (248, 250), (248, 254), (248, 260), (249, 250), (249, 251), (249, 262), (250, 253), (250, 255), (251, 252), (251, 253), (251, 264), (252, 253), (252, 257), (252, 263), (253, 259), (254, 255), (254, 256), (254, 266), (255, 256), (255, 259), (256, 258), (256, 267), (257, 258), (257, 259), (257, 269), (258, 259), (258, 271), (260, 261), (260, 262), (260, 266), (261, 262), (261, 265), (261, 268), (262, 264), (263, 264), (263, 265), (263, 269), (264, 265), (265, 270), (266, 267), (266, 268), (267, 268), (267, 271), (268, 270), (269, 270), (269, 271), (270, 271), (272, 273), (272, 275), (272, 276), (273, 274), (273, 277), (274, 275), (274, 278), (275, 279), (276, 277), (276, 279), (277, 278), (278, 279), (280, 281), (280, 283), (280, 284), (281, 282), (281, 285), (282, 283), (282, 286), (283, 287), (284, 285), (284, 287), (285, 286), (286, 287), (288, 289), (288, 291), (288, 292), (289, 290), (289, 293), (290, 291), (290, 294), (291, 295), (292, 293), (292, 295), (293, 294), (294, 295), (296, 297), (296, 299), (296, 300), (297, 298), (297, 301), (298, 299), (298, 302), (299, 303), (300, 301), (300, 303), (301, 302), (302, 303), (306, 307), (306, 311), (306, 312), (307, 308), (307, 313), (308, 309), (308, 314), (309, 310), (309, 315), (310, 311), (310, 316), (311, 317), (312, 313), (312, 317), (312, 318), (313, 314), (313, 319), (314, 315), (314, 320), (315, 316), (315, 321), (316, 317), (316, 322), (317, 323), (318, 319), (318, 323), (319, 320), (320, 321), (321, 322), (322, 323), (326, 327), (326, 331), (326, 332), (327, 328), (327, 333), (328, 329), (328, 334), (329, 330), (329, 335), (330, 331), (330, 336), (331, 337), (332, 333), (332, 337), (332, 338), (333, 334), (333, 339), (334, 335), (334, 340), (335, 336), (335, 341), (336, 337), (336, 342), (337, 343), (338, 339), (338, 343), (339, 340), (340, 341), (341, 342), (342, 343), (346, 347), (346, 351), (346, 352), (347, 348), (347, 353), (348, 349), (348, 354), (349, 350), (349, 355), (350, 351), (350, 356), (351, 357), (352, 353), (352, 357), (352, 358), (353, 354), (353, 359), (354, 355), (354, 360), (355, 356), (355, 361), (356, 357), (356, 362), (357, 363), (358, 359), (358, 363), (359, 360), (360, 361), (361, 362), (362, 363), (366, 367), (366, 371), (366, 372), (367, 368), (367, 373), (368, 369), (368, 374), (369, 370), (369, 375), (370, 371), (370, 376), (371, 377), (372, 373), (372, 377), (372, 378), (373, 374), (373, 379), (374, 375), (374, 380), (375, 376), (375, 381), (376, 377), (376, 382), (377, 383), (378, 379), (378, 383), (379, 380), (380, 381), (381, 382), (382, 383)])
me_cave_mouth.attributes.new('sharp_edge', 'BOOLEAN', 'EDGE').data.foreach_set('value', [ (min(e.vertices), max(e.vertices)) in _k for e in me_cave_mouth.edges])
me_cave_mouth.materials.append(mat_vg_f_cliff1_slate)
me_cave_mouth.materials.append(mat_vg_f_cliff2_rock)
me_cave_mouth.materials.append(mat_vg_f_cliff3_cobblestone)
me_cave_mouth.materials.append(mat_vg_f_cliff4_sandstone)
me_cave_mouth.materials.append(mat_vg_f_void_slate)
me_cave_mouth.materials.append(mat_vg_f_crk3_cobblestone)
me_cave_mouth.materials.append(mat_vg_f_moss2_grass)
me_cave_mouth.materials.append(mat_vg_f_moss_grass)
me_cave_mouth.update()

# ---- objects
ob_cave_mouth = bpy.data.objects.new('cave_mouth', me_cave_mouth)

# ---- transforms, parenting, visibility, modifiers, constraints
ob_cave_mouth.location = (0.0, 0.0, 0.0)

# ---- collection membership
scene.collection.objects.link(ob_cave_mouth)

# ---- scene / render settings (as saved in the file)
scene.frame_start = 1; scene.frame_end = 250; scene.frame_set(1)
scene.render.engine = 'CYCLES'
scene.render.resolution_x = 420
scene.render.resolution_y = 420
scene.render.bake_bias = 0.0
scene.render.bake_samples = 0
scene.render.compositor_device = 'GPU'
scene.cycles.samples = 24
scene.cycles.adaptive_threshold = 0.05
scene.cycles.max_bounces = 4
scene.cycles.diffuse_bounces = 2
scene.cycles.glossy_bounces = 2
scene.cycles.transmission_bounces = 2
scene.cycles.transparent_max_bounces = 4
scene.eevee.taa_render_samples = 48
scene.eevee.use_volume_custom_range = False
scene.eevee.fast_gi_thickness_near = 0.1
scene.eevee.fast_gi_thickness_far = 0.0
scene.eevee.ray_tracing_options.screen_trace_thickness = 0.1
scene.view_settings.view_transform = 'Standard'
bpy.context.view_layer.update()

# ---- added for rendering (the .blend has no active camera): camera
cam_auto = bpy.data.cameras.new('AutoCamera')
cam_auto.lens = 50.0
cam_auto.sensor_width = 36.0
cam_auto.clip_end = 1000.0
ob_auto_camera = bpy.data.objects.new('AutoCamera', cam_auto)
scene.collection.objects.link(ob_auto_camera)
ob_auto_camera.location = (54.7773, -65.7327, 58.8218)
ob_auto_camera.rotation_euler = (1.09748, -7.21219e-08, 0.694738)
scene.camera = ob_auto_camera
bpy.context.view_layer.update()
